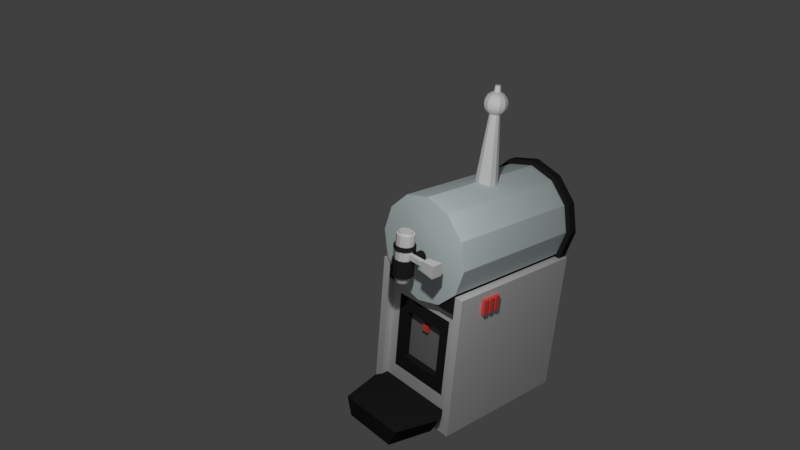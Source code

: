 # Source: Slurpee-Machine.blend  (saved by Blender 2.79.0; exported with 4.5.12 LTS)
import bpy
from mathutils import Matrix  # noqa: F401  (used for matrix-valued properties, if any)

bpy.ops.wm.read_factory_settings(use_empty=True)
scene = bpy.context.scene
scene.name = 'Scene'

# ---- collections
col_collection_1 = bpy.data.collections.new('Collection 1'); scene.collection.children.link(col_collection_1)

# ---- materials (node trees are filled in below, after node groups)
mat_slurpee_machine_tray_nozzle = bpy.data.materials.new('Slurpee-Machine_Tray-Nozzle')
mat_slurpee_machine_tray_nozzle.alpha_threshold = 0.0
mat_slurpee_machine_tray_nozzle.use_transparent_shadow = False
mat_slurpee_machine_tray_nozzle.diffuse_color = (0.02198, 0.02198, 0.02198, 1.0)
mat_slurpee_machine_tray_nozzle.roughness = 0.5
mat_slurpee_machine_tray_nozzle.line_color = (0.0, 0.0, 0.0, 1.0)
mat_slurpee_machine = bpy.data.materials.new('Slurpee-Machine')
mat_slurpee_machine.alpha_threshold = 0.0
mat_slurpee_machine.use_transparent_shadow = False
mat_slurpee_machine.diffuse_color = (0.7874, 0.7874, 0.7874, 1.0)
mat_slurpee_machine.roughness = 0.5
mat_slurpee_machine_glass = bpy.data.materials.new('Slurpee-Machine_Glass')
mat_slurpee_machine_glass.alpha_threshold = 0.0
mat_slurpee_machine_glass.use_transparent_shadow = False
mat_slurpee_machine_glass.diffuse_color = (0.7068, 0.8, 0.8, 1.0)
mat_slurpee_machine_glass.roughness = 0.5
mat_slurpee_machine_glass.specular_intensity = 0.2
mat_slurpee_color1 = bpy.data.materials.new('Slurpee-Color1')
mat_slurpee_color1.alpha_threshold = 0.0
mat_slurpee_color1.use_transparent_shadow = False
mat_slurpee_color1.diffuse_color = (0.002546, 0.5307, 1.0, 1.0)
mat_slurpee_color1.roughness = 0.5
mat_slurpee_machine_buttons = bpy.data.materials.new('Slurpee-Machine_Buttons')
mat_slurpee_machine_buttons.alpha_threshold = 0.0
mat_slurpee_machine_buttons.use_transparent_shadow = False
mat_slurpee_machine_buttons.diffuse_color = (1.0, 0.1055, 0.09054, 1.0)
mat_slurpee_machine_buttons.roughness = 0.5
mat_slurpee_machine_button_panel = bpy.data.materials.new('Slurpee-Machine_Button-Panel')
mat_slurpee_machine_button_panel.alpha_threshold = 0.0
mat_slurpee_machine_button_panel.use_transparent_shadow = False
mat_slurpee_machine_button_panel.diffuse_color = (0.2738, 0.2738, 0.2738, 1.0)
mat_slurpee_machine_button_panel.roughness = 0.5
mat_slurpee_color2 = bpy.data.materials.new('Slurpee-Color2')
mat_slurpee_color2.alpha_threshold = 0.0
mat_slurpee_color2.use_transparent_shadow = False
mat_slurpee_color2.diffuse_color = (0.8, 0.003611, 0.08831, 1.0)
mat_slurpee_color2.roughness = 0.5
mat_slurpee_color3 = bpy.data.materials.new('Slurpee-Color3')
mat_slurpee_color3.alpha_threshold = 0.0
mat_slurpee_color3.use_transparent_shadow = False
mat_slurpee_color3.diffuse_color = (0.8, 0.4784, 0.002637, 1.0)
mat_slurpee_color3.roughness = 0.5

# ---- material node trees

# ---- world
world_world = bpy.data.worlds.new('World'); scene.world = world_world
world_world.color = (0.05088, 0.05088, 0.05088)
world_world.use_sun_shadow = False
world_world.sun_shadow_jitter_overblur = 0.0
world_world.cycles.sampling_method = 'MANUAL'

# ---- cameras
cam_camera_001 = bpy.data.cameras.new('Camera.001')
cam_camera_001.clip_end = 100.0
cam_camera_001.lens = 35.0
cam_camera_001.sensor_width = 32.0
cam_camera_001.sensor_height = 18.0
cam_camera_001.display_size = 2.0
cam_camera_001.dof.focus_distance = 0.0
cam_camera_001.dof.aperture_fstop = 128.0
cam_camera_001.dof.aperture_blades = 6

# ---- lights
light_point = bpy.data.lights.new('Point', 'POINT')
light_point.transmission_factor = 0.0
light_point.energy = 500.0
light_point.shadow_buffer_clip_start = 0.5
light_point.shadow_soft_size = 0.1
light_point.shadow_maximum_resolution = 0.006
light_point.use_absolute_resolution = True

# ---- meshes
me_cube_001 = bpy.data.meshes.new('Cube.001')
me_cube_001.from_pydata([(0.8595, 0.7794, 0.315), (-0.8595, 0.7794, 0.315), (0.8595, 0.45, 0.5456), (-0.8595, 0.45, 0.5456), (0.8595, -3.128e-07, 0.63), (-0.8595, -3.128e-07, 0.63), (0.8595, -0.45, 0.5456), (-0.8595, -0.45, 0.5456), (0.8595, -0.7794, 0.315), (-0.8595, -0.7794, 0.315), (0.8595, -0.9, -1.267e-07), (-0.8595, -0.9, -7.451e-09), (0.8595, -0.7794, -0.315), (-0.8595, -0.7794, -0.315), (0.8595, -0.45, -0.5456), (-0.8595, -0.45, -0.5456), (0.8595, 6.631e-08, -0.63), (-0.8595, 6.631e-08, -0.63), (0.8595, 0.45, -0.5456), (-0.8595, 0.45, -0.5456), (0.8595, 0.7794, -0.315), (-0.8595, 0.7794, -0.315), (0.8595, 0.9, -7.451e-09), (-0.8595, 0.9, -7.451e-09), (0.8595, 6.007, 0.2469), (-0.8595, 6.007, 0.2469), (0.8595, 3.312, 0.4092), (-0.8595, 3.312, 0.4092), (0.8595, -0.2699, 0.4619), (-0.8595, -0.2699, 0.4619), (0.8595, -3.78, 0.3908), (-0.8595, -3.78, 0.3908), (0.8595, -6.277, 0.215), (-0.8595, -6.277, 0.215), (0.8595, -7.092, -0.01842), (-0.8595, -7.092, -0.01842), (0.8595, -6.007, -0.2469), (-0.8595, -6.007, -0.2469), (0.8595, -3.312, -0.4092), (-0.8595, -3.312, -0.4092), (0.8595, 0.2699, -0.4619), (-0.8595, 0.2699, -0.4619), (0.8595, 3.78, -0.3908), (-0.8595, 3.78, -0.3908), (0.8595, 6.277, -0.215), (-0.8595, 6.277, -0.215), (0.8595, 7.092, 0.01842), (-0.8595, 7.092, 0.01842)], [], [(22, 0, 2, 4, 6, 8, 10, 12, 14, 16, 18, 20), (1, 0, 22, 23), (3, 2, 0, 1), (5, 4, 2, 3), (7, 6, 4, 5), (9, 8, 6, 7), (11, 10, 8, 9), (13, 12, 10, 11), (15, 14, 12, 13), (17, 16, 14, 15), (19, 18, 16, 17), (21, 20, 18, 19), (23, 22, 20, 21), (1, 23, 21, 19, 17, 15, 13, 11, 9, 7, 5, 3), (46, 24, 26, 28, 30, 32, 34, 36, 38, 40, 42, 44), (25, 24, 46, 47), (27, 26, 24, 25), (29, 28, 26, 27), (31, 30, 28, 29), (33, 32, 30, 31), (35, 34, 32, 33), (37, 36, 34, 35), (39, 38, 36, 37), (41, 40, 38, 39), (43, 42, 40, 41), (45, 44, 42, 43), (47, 46, 44, 45), (25, 47, 45, 43, 41, 39, 37, 35, 33, 31, 29, 27)])
me_cube_001.polygons.foreach_set('material_index', [1, 1, 1, 1, 1, 1, 1, 1, 1, 1, 1, 1, 1, 1, 3, 3, 3, 3, 3, 3, 3, 3, 3, 3, 3, 3, 3, 3])
me_cube_001.materials.append(mat_slurpee_machine_tray_nozzle)
me_cube_001.materials.append(mat_slurpee_machine)
me_cube_001.materials.append(mat_slurpee_machine_glass)
me_cube_001.materials.append(mat_slurpee_color1)
me_cube_001.materials.append(mat_slurpee_machine_buttons)
me_cube_001.materials.append(mat_slurpee_machine_button_panel)
me_cube_001.materials.append(mat_slurpee_color2)
me_cube_001.materials.append(mat_slurpee_color3)
me_cube_001.use_remesh_preserve_volume = False
me_cube_001.use_remesh_preserve_attributes = False
me_cube_001.use_mirror_vertex_groups = False
me_cube_001.update()
me_cube_003 = bpy.data.meshes.new('Cube.003')
me_cube_003.from_pydata([(0.03811, 0.05445, -0.2695), (0.03781, 0.06558, 0.1617), (0.05206, 0.01993, -0.2695), (0.05438, 0.02458, 0.1617), (0.05206, -0.01993, -0.2695), (0.05438, -0.02458, 0.1617), (0.03811, -0.05445, -0.2695), (0.03781, -0.06558, 0.1617), (0.01395, -0.07438, -0.2695), (0.01275, -0.08625, 0.1617), (-0.01395, -0.07438, -0.2695), (-0.01275, -0.08625, 0.1617), (-0.03811, -0.05445, -0.2695), (-0.03781, -0.06558, 0.1617), (-0.05206, -0.01993, -0.2695), (-0.05438, -0.02458, 0.1617), (-0.05206, 0.01993, -0.2695), (-0.05438, 0.02458, 0.1617), (-0.03811, 0.05445, -0.2695), (-0.03781, 0.06558, 0.1617), (-0.01395, 0.07438, -0.2695), (-0.01275, 0.08625, 0.1617), (0.01395, 0.07438, -0.2695), (0.01275, 0.08625, 0.1617), (0.05445, 0.07778, -0.2071), (0.07438, 0.02847, -0.2071), (0.07438, -0.02847, -0.2071), (0.05445, -0.07778, -0.2071), (0.01993, -0.1063, -0.2071), (-0.01993, -0.1063, -0.2071), (-0.05445, -0.07778, -0.2071), (-0.07438, -0.02847, -0.2071), (-0.07438, 0.02847, -0.2071), (-0.05445, 0.07778, -0.2071), (-0.01993, 0.1063, -0.2071), (0.01993, 0.1063, -0.2071), (0.05445, 0.07778, 0.1617), (0.01993, 0.1063, 0.1617), (0.07438, 0.02847, 0.1617), (0.07438, -0.02847, 0.1617), (0.05445, -0.07778, 0.1617), (0.01993, -0.1063, 0.1617), (-0.01993, -0.1063, 0.1617), (-0.05445, -0.07778, 0.1617), (-0.07438, -0.02847, 0.1617), (-0.07438, 0.02847, 0.1617), (-0.05445, 0.07778, 0.1617), (-0.01993, 0.1063, 0.1617), (0.03781, 0.06558, 0.1817), (0.01275, 0.08625, 0.1817), (0.05438, 0.02458, 0.1817), (0.05438, -0.02458, 0.1817), (0.03781, -0.06558, 0.1817), (0.01275, -0.08625, 0.1817), (-0.01275, -0.08625, 0.1817), (-0.03781, -0.06558, 0.1817), (-0.05438, -0.02458, 0.1817), (-0.05438, 0.02458, 0.1817), (-0.03781, 0.06558, 0.1817), (-0.01275, 0.08625, 0.1817), (0.05445, 0.07778, -0.03629), (0.05445, 0.07778, 0.007844), (0.07438, 0.02847, -0.03629), (0.07438, 0.02847, 0.007844), (0.07438, -0.02847, -0.03629), (0.07438, -0.02847, 0.007844), (0.05445, -0.07778, -0.03629), (0.05445, -0.07778, 0.007844), (0.01993, -0.1063, -0.03629), (0.01993, -0.1063, 0.007844), (-0.01993, -0.1063, -0.03629), (-0.01993, -0.1063, 0.007844), (-0.05445, -0.07778, -0.03629), (-0.05445, -0.07778, 0.007844), (-0.07438, -0.02847, -0.03629), (-0.07438, -0.02847, 0.007844), (-0.07438, 0.02847, -0.03629), (-0.07438, 0.02847, 0.007844), (-0.05445, 0.07778, -0.03629), (-0.05445, 0.07778, 0.007844), (-0.01993, 0.1063, -0.03629), (-0.01993, 0.1063, 0.007844), (0.01993, 0.1063, 0.007844), (0.01993, 0.1063, -0.03629), (-0.01993, 0.3446, -0.03629), (-0.01993, 0.3446, 0.007844), (0.01993, 0.3446, 0.007844), (0.01993, 0.3446, -0.03629), (-0.03986, 0.3446, -0.05836), (-0.03986, 0.3446, 0.02991), (0.03986, 0.3446, 0.02991), (0.03986, 0.3446, -0.05836), (-0.04982, 0.5354, -0.06939), (-0.04982, 0.5354, 0.04095), (0.04982, 0.5354, 0.04095), (0.04982, 0.5354, -0.06939)], [], [(22, 0, 2, 4, 6, 8, 10, 12, 14, 16, 18, 20), (24, 0, 22, 35), (25, 2, 0, 24), (11, 9, 53, 54), (26, 4, 2, 25), (27, 6, 4, 26), (28, 8, 6, 27), (29, 10, 8, 28), (30, 12, 10, 29), (31, 14, 12, 30), (32, 16, 14, 31), (33, 18, 16, 32), (34, 20, 18, 33), (35, 22, 20, 34), (83, 35, 34, 80), (80, 34, 33, 78), (78, 33, 32, 76), (74, 31, 30, 72), (72, 30, 29, 70), (70, 29, 28, 68), (68, 28, 27, 66), (66, 27, 26, 64), (64, 26, 25, 62), (62, 25, 24, 60), (60, 24, 35, 83), (23, 1, 36, 37), (1, 3, 38, 36), (3, 5, 39, 38), (5, 7, 40, 39), (7, 9, 41, 40), (9, 11, 42, 41), (11, 13, 43, 42), (13, 15, 44, 43), (15, 17, 45, 44), (17, 19, 46, 45), (19, 21, 47, 46), (21, 23, 37, 47), (48, 49, 59, 58, 57, 56, 55, 54, 53, 52, 51, 50), (5, 3, 50, 51), (19, 17, 57, 58), (13, 11, 54, 55), (7, 5, 51, 52), (21, 19, 58, 59), (1, 23, 49, 48), (15, 13, 55, 56), (9, 7, 52, 53), (23, 21, 59, 49), (3, 1, 48, 50), (17, 15, 56, 57), (36, 61, 82, 37), (61, 60, 83, 82), (38, 63, 61, 36), (63, 62, 60, 61), (39, 65, 63, 38), (65, 64, 62, 63), (40, 67, 65, 39), (67, 66, 64, 65), (41, 69, 67, 40), (69, 68, 66, 67), (42, 71, 69, 41), (71, 70, 68, 69), (43, 73, 71, 42), (73, 72, 70, 71), (44, 75, 73, 43), (75, 74, 72, 73), (45, 77, 75, 44), (77, 76, 74, 75), (46, 79, 77, 45), (79, 78, 76, 77), (47, 81, 79, 46), (81, 80, 78, 79), (37, 82, 81, 47), (31, 74, 76, 32), (81, 82, 86, 85), (87, 84, 88, 91), (83, 80, 84, 87), (82, 83, 87, 86), (80, 81, 85, 84), (90, 91, 95, 94), (86, 87, 91, 90), (85, 86, 90, 89), (84, 85, 89, 88), (92, 93, 94, 95), (89, 90, 94, 93), (88, 89, 93, 92), (91, 88, 92, 95)])
me_cube_003.materials.append(mat_slurpee_machine)
me_cube_003.use_remesh_preserve_volume = False
me_cube_003.use_remesh_preserve_attributes = False
me_cube_003.use_mirror_vertex_groups = False
me_cube_003.update()
me_cube = bpy.data.meshes.new('Cube')
me_cube.from_pydata([(0.7055, 0.9424, -2.906), (0.7055, -1.058, -2.906), (-1.295, -1.058, -2.906), (-1.295, 0.9424, -2.906), (0.7055, 0.9424, -0.9065), (0.7055, -1.058, -0.9065), (-1.295, -1.058, -0.9065), (-1.295, 0.9424, -0.9065), (0.7055, 0.6091, -2.906), (0.7055, -0.7242, -2.906), (-1.295, -0.8909, -2.906), (-1.295, 0.7758, -2.906), (0.7055, 0.7758, -0.9065), (0.7055, -0.8909, -0.9065), (-1.295, -0.8909, -0.9065), (-1.295, 0.7758, -0.9065), (0.7055, 0.7758, -1.156), (0.7055, 0.7758, -2.656), (0.7055, -0.8909, -1.156), (0.7055, -0.8909, -2.656), (1.405, 0.4758, -2.906), (1.405, -0.5909, -2.906), (1.405, 0.6091, -2.656), (1.405, -0.7242, -2.656), (0.7896, -0.7662, -2.906), (0.7896, -0.9434, -2.656), (0.7896, 0.6511, -2.906), (0.7896, 0.8283, -2.656), (0.7355, 0.8084, -0.1565), (-1.175, 0.8084, -0.1565), (0.7355, 0.4424, 0.09973), (-1.175, 0.4424, 0.09973), (0.7355, -0.05758, 0.1935), (-1.175, -0.05758, 0.1935), (0.7355, -0.5576, 0.09973), (-1.175, -0.5576, 0.09973), (0.7355, -0.9236, -0.1565), (-1.175, -0.9236, -0.1565), (0.7355, -1.058, -0.5065), (-1.175, -1.058, -0.5065), (0.7355, -0.9236, -0.8565), (-1.175, -0.9236, -0.8565), (0.7355, -0.5576, -1.113), (-1.175, -0.5576, -1.113), (0.7355, -0.05758, -1.206), (-1.175, -0.05758, -1.206), (0.7355, 0.4424, -1.113), (-1.175, 0.4424, -1.113), (0.7355, 0.8084, -0.8565), (-1.175, 0.8084, -0.8565), (0.7355, 0.9424, -0.5065), (-1.175, 0.9424, -0.5065), (0.9364, 0.01313, -0.537), (0.6903, 0.01313, -0.537), (0.9364, -0.0317, -0.5189), (0.6903, -0.0317, -0.5189), (0.9364, -0.08346, -0.5189), (0.6903, -0.08346, -0.5189), (0.9364, -0.1283, -0.537), (0.6903, -0.1283, -0.537), (0.9364, -0.1542, -0.5684), (0.6903, -0.1542, -0.5684), (0.9364, -0.1542, -0.6046), (0.6903, -0.1542, -0.6046), (0.9364, -0.1283, -0.636), (0.6903, -0.1283, -0.636), (0.9364, -0.08346, -0.6541), (0.6903, -0.08346, -0.6541), (0.9364, -0.0317, -0.6541), (0.6903, -0.0317, -0.6541), (0.9364, 0.01313, -0.636), (0.6903, 0.01313, -0.636), (0.9364, 0.03902, -0.6046), (0.6903, 0.03902, -0.6046), (0.9364, 0.03902, -0.5684), (0.6903, 0.03902, -0.5684), (1.405, 0.4758, -2.906), (1.405, -0.5909, -2.906), (1.405, 0.6091, -2.656), (1.405, -0.7242, -2.656), (1.135, 0.07111, -0.394), (1.135, 0.07111, -0.3459), (1.171, -0.01754, -0.394), (1.171, -0.01754, -0.3459), (1.171, -0.1199, -0.394), (1.171, -0.1199, -0.3459), (1.135, -0.2086, -0.394), (1.135, -0.2086, -0.3459), (1.073, -0.2597, -0.394), (1.073, -0.2597, -0.3459), (1.001, -0.2597, -0.394), (1.001, -0.2597, -0.3459), (0.9392, -0.2086, -0.394), (0.9392, -0.2086, -0.3459), (0.9033, -0.1199, -0.394), (0.9033, -0.1199, -0.3459), (0.9033, -0.01754, -0.394), (0.9033, -0.01754, -0.3459), (0.9392, 0.07111, -0.394), (0.9392, 0.07111, -0.3459), (1.001, 0.1223, -0.394), (1.001, 0.1223, -0.3459), (1.073, 0.1223, -0.394), (1.073, 0.1223, -0.3459), (1.135, 0.07111, -0.7542), (1.135, 0.07111, -0.5308), (1.171, -0.01754, -0.7542), (1.171, -0.01754, -0.5308), (1.171, -0.1199, -0.7542), (1.171, -0.1199, -0.5308), (1.135, -0.2086, -0.7542), (1.135, -0.2086, -0.5308), (1.073, -0.2597, -0.7542), (1.073, -0.2597, -0.5308), (1.001, -0.2597, -0.7542), (1.001, -0.2597, -0.5308), (0.9392, -0.2086, -0.7542), (0.9392, -0.2086, -0.5308), (0.9033, -0.1199, -0.7542), (0.9033, -0.1199, -0.5308), (0.9033, -0.01754, -0.7542), (0.9033, -0.01754, -0.5308), (0.9392, 0.07111, -0.7542), (0.9392, 0.07111, -0.5308), (1.001, 0.1223, -0.7542), (1.001, 0.1223, -0.5308), (1.073, 0.1223, -0.7542), (1.073, 0.1223, -0.5308), (-1.175, 0.8951, -0.1215), (-1.175, 1.042, -0.5065), (-1.175, 0.4924, 0.1604), (-1.175, -0.05758, 0.2635), (-1.175, -0.6076, 0.1604), (-1.175, -1.01, -0.1215), (-1.175, -1.158, -0.5065), (-1.175, -1.01, -0.8915), (-1.175, -0.6076, -1.173), (-1.175, -0.05758, -1.276), (-1.175, 0.4924, -1.173), (-1.175, 0.8951, -0.8915), (-1.295, 0.8951, -0.1215), (-1.295, 1.042, -0.5065), (-1.295, 0.4924, 0.1604), (-1.295, -0.05758, 0.2635), (-1.295, -0.6076, 0.1604), (-1.295, -1.01, -0.1215), (-1.295, -1.158, -0.5065), (-1.295, -1.01, -0.8915), (-1.295, -0.6076, -1.173), (-1.295, -0.05758, -1.276), (-1.295, 0.4924, -1.173), (-1.295, 0.8951, -0.8915), (-0.2945, 0.1567, 0.1551), (-0.2945, -0.007577, 1.411), (-0.2195, 0.128, 0.1591), (-0.277, -0.01428, 1.411), (-0.1646, 0.04957, 0.1741), (-0.2642, -0.03258, 1.411), (-0.1445, -0.05758, 0.1936), (-0.2595, -0.05758, 1.411), (-0.1646, -0.1647, 0.1741), (-0.2642, -0.08258, 1.411), (-0.2195, -0.2432, 0.1591), (-0.277, -0.1009, 1.411), (-0.2945, -0.2719, 0.1551), (-0.2945, -0.1076, 1.411), (-0.3695, -0.2432, 0.1591), (-0.312, -0.1009, 1.411), (-0.4244, -0.1647, 0.1741), (-0.3248, -0.08258, 1.411), (-0.4445, -0.05758, 0.1936), (-0.3295, -0.05758, 1.411), (-0.4244, 0.04957, 0.1741), (-0.3248, -0.03258, 1.411), (-0.3695, 0.128, 0.1591), (-0.312, -0.01428, 1.411), (-0.2945, -0.01577, 1.336), (-0.2945, 0.02443, 1.327), (-0.2945, 0.09395, 1.295), (-0.2945, 0.1206, 1.272), (-0.2945, 0.1404, 1.246), (-0.2945, 0.1526, 1.159), (-0.2945, 0.1206, 1.105), (-0.2945, 0.09395, 1.083), (-0.2945, 0.06147, 1.064), (-0.2945, 0.02443, 1.05), (-0.2945, -0.01577, 1.041), (-0.2945, -0.05758, 1.039), (-0.2799, -0.02137, 1.336), (-0.2658, 0.01344, 1.327), (-0.2528, 0.04552, 1.313), (-0.2415, 0.07365, 1.295), (-0.2321, 0.09672, 1.272), (-0.2252, 0.1139, 1.246), (-0.2209, 0.1244, 1.218), (-0.2195, 0.128, 1.189), (-0.2209, 0.1244, 1.159), (-0.2252, 0.1139, 1.131), (-0.2321, 0.09672, 1.105), (-0.2415, 0.07365, 1.083), (-0.2528, 0.04552, 1.064), (-0.2658, 0.01344, 1.05), (-0.2799, -0.02137, 1.041), (-0.2692, -0.03667, 1.336), (-0.2448, -0.01658, 1.327), (-0.2223, 0.001948, 1.313), (-0.2026, 0.01818, 1.295), (-0.1865, 0.03151, 1.272), (-0.1745, 0.04141, 1.246), (-0.1671, 0.04751, 1.218), (-0.1646, 0.04957, 1.189), (-0.1671, 0.04751, 1.159), (-0.1745, 0.04141, 1.131), (-0.1865, 0.03151, 1.105), (-0.2026, 0.01818, 1.083), (-0.2223, 0.001948, 1.064), (-0.2448, -0.01658, 1.05), (-0.2692, -0.03668, 1.041), (-0.2652, -0.05758, 1.336), (-0.2371, -0.05758, 1.327), (-0.2112, -0.05758, 1.313), (-0.1884, -0.05758, 1.295), (-0.1698, -0.05758, 1.272), (-0.1559, -0.05758, 1.246), (-0.1474, -0.05758, 1.218), (-0.1445, -0.05758, 1.189), (-0.1474, -0.05758, 1.159), (-0.1559, -0.05758, 1.131), (-0.1698, -0.05758, 1.105), (-0.1884, -0.05758, 1.083), (-0.2112, -0.05758, 1.064), (-0.2371, -0.05758, 1.05), (-0.2652, -0.05758, 1.041), (-0.2692, -0.07848, 1.336), (-0.2448, -0.09858, 1.327), (-0.2223, -0.1171, 1.313), (-0.2026, -0.1333, 1.295), (-0.1865, -0.1467, 1.272), (-0.1745, -0.1566, 1.246), (-0.1671, -0.1627, 1.218), (-0.1646, -0.1647, 1.189), (-0.1671, -0.1627, 1.159), (-0.1745, -0.1566, 1.131), (-0.1865, -0.1467, 1.105), (-0.2026, -0.1333, 1.083), (-0.2223, -0.1171, 1.064), (-0.2448, -0.09858, 1.05), (-0.2692, -0.07848, 1.041), (-0.2799, -0.09378, 1.336), (-0.2658, -0.1286, 1.327), (-0.2528, -0.1607, 1.313), (-0.2415, -0.1888, 1.295), (-0.2321, -0.2119, 1.272), (-0.2252, -0.229, 1.246), (-0.2209, -0.2396, 1.218), (-0.2195, -0.2432, 1.189), (-0.2209, -0.2396, 1.159), (-0.2252, -0.229, 1.131), (-0.2321, -0.2119, 1.105), (-0.2415, -0.1888, 1.083), (-0.2528, -0.1607, 1.064), (-0.2658, -0.1286, 1.05), (-0.2799, -0.09378, 1.041), (-0.2945, -0.09938, 1.336), (-0.2945, -0.1396, 1.327), (-0.2945, -0.1766, 1.313), (-0.2945, -0.2091, 1.295), (-0.2945, -0.2357, 1.272), (-0.2945, -0.2556, 1.246), (-0.2945, -0.2677, 1.218), (-0.2945, -0.2719, 1.189), (-0.2945, -0.2677, 1.159), (-0.2945, -0.2556, 1.131), (-0.2945, -0.2357, 1.105), (-0.2945, -0.2091, 1.083), (-0.2945, -0.1766, 1.064), (-0.2945, -0.1396, 1.05), (-0.2945, -0.09938, 1.041), (-0.2945, -0.05758, 1.339), (-0.3091, -0.09378, 1.336), (-0.3232, -0.1286, 1.327), (-0.3362, -0.1607, 1.313), (-0.3475, -0.1888, 1.295), (-0.3569, -0.2119, 1.272), (-0.3638, -0.229, 1.246), (-0.3681, -0.2396, 1.218), (-0.3695, -0.2432, 1.189), (-0.3681, -0.2396, 1.159), (-0.3638, -0.229, 1.131), (-0.3569, -0.2119, 1.105), (-0.3475, -0.1888, 1.083), (-0.3362, -0.1607, 1.064), (-0.3232, -0.1286, 1.05), (-0.3091, -0.09378, 1.041), (-0.3198, -0.07848, 1.336), (-0.3442, -0.09858, 1.327), (-0.3667, -0.1171, 1.313), (-0.3864, -0.1333, 1.295), (-0.4025, -0.1467, 1.272), (-0.4145, -0.1566, 1.246), (-0.4219, -0.1627, 1.218), (-0.4244, -0.1647, 1.189), (-0.4219, -0.1627, 1.159), (-0.4145, -0.1566, 1.131), (-0.4025, -0.1467, 1.105), (-0.3864, -0.1333, 1.083), (-0.3667, -0.1171, 1.064), (-0.3442, -0.09858, 1.05), (-0.3198, -0.07848, 1.041), (-0.3238, -0.05758, 1.336), (-0.3519, -0.05758, 1.327), (-0.3778, -0.05758, 1.313), (-0.4006, -0.05758, 1.295), (-0.4192, -0.05758, 1.272), (-0.4331, -0.05758, 1.246), (-0.4416, -0.05758, 1.218), (-0.4445, -0.05758, 1.189), (-0.4416, -0.05758, 1.159), (-0.4331, -0.05758, 1.131), (-0.4192, -0.05758, 1.105), (-0.4006, -0.05758, 1.083), (-0.3778, -0.05758, 1.064), (-0.3519, -0.05758, 1.05), (-0.3238, -0.05758, 1.041), (-0.3198, -0.03667, 1.336), (-0.3442, -0.01658, 1.327), (-0.3667, 0.001948, 1.313), (-0.3864, 0.01818, 1.295), (-0.4025, 0.03151, 1.272), (-0.4145, 0.04141, 1.246), (-0.4219, 0.04751, 1.218), (-0.4244, 0.04957, 1.189), (-0.4219, 0.04751, 1.159), (-0.4145, 0.04141, 1.131), (-0.4025, 0.03151, 1.105), (-0.3864, 0.01818, 1.083), (-0.3667, 0.001948, 1.064), (-0.3442, -0.01658, 1.05), (-0.3198, -0.03668, 1.041), (-0.3091, -0.02137, 1.336), (-0.3232, 0.01344, 1.327), (-0.3362, 0.04552, 1.313), (-0.3475, 0.07365, 1.295), (-0.3569, 0.09672, 1.272), (-0.3638, 0.1139, 1.246), (-0.3681, 0.1244, 1.218), (-0.3695, 0.128, 1.189), (-0.3681, 0.1244, 1.159), (-0.3638, 0.1139, 1.131), (-0.3569, 0.09672, 1.105), (-0.3475, 0.07365, 1.083), (-0.3362, 0.04552, 1.064), (-0.3232, 0.01344, 1.05), (-0.3091, -0.02137, 1.041), (-0.2945, 0.06147, 1.313), (-0.2945, 0.1526, 1.218), (-0.2945, 0.1567, 1.189), (-0.2945, 0.1404, 1.131), (0.6055, 0.3758, -1.556), (0.6055, 0.3758, -2.256), (0.6055, -0.4909, -1.556), (0.6055, -0.4909, -2.256), (0.3388, 0.9424, -1.206), (0.2722, 0.9424, -1.206), (0.5388, -1.058, -2.906), (-1.128, -1.058, -2.906), (0.3388, 0.9424, -1.006), (0.2722, 0.9424, -1.006), (0.5388, -1.058, -0.9065), (-1.128, -1.058, -0.9065), (-1.128, 0.7758, -0.9065), (0.5388, 0.7758, -0.9065), (-1.128, -0.8909, -0.9065), (0.5388, -0.8909, -0.9065), (0.5388, 0.6646, -2.906), (-1.128, 0.7202, -2.906), (0.5388, -0.7798, -2.906), (-1.128, -0.8354, -2.906), (0.5388, 0.9424, -2.906), (-1.128, 0.9424, -2.906), (0.5388, 0.9424, -0.9065), (-1.128, 0.9424, -0.9065), (0.2388, 0.9424, -1.206), (0.1722, 0.9424, -1.206), (0.2388, 0.9424, -1.006), (0.1722, 0.9424, -1.006), (0.1388, 0.9424, -1.206), (0.07216, 0.9424, -1.206), (0.1388, 0.9424, -1.006), (0.07216, 0.9424, -1.006), (0.3388, 1.014, -1.206), (0.2722, 1.014, -1.206), (0.3388, 1.014, -1.006), (0.2722, 1.014, -1.006), (0.2388, 1.014, -1.206), (0.1722, 1.014, -1.206), (0.2388, 1.014, -1.006), (0.1722, 1.014, -1.006), (0.1388, 1.014, -1.206), (0.07216, 1.014, -1.206), (0.1388, 1.014, -1.006), (0.07216, 1.014, -1.006), (0.6055, 0.7758, -2.656), (0.6055, -0.8909, -2.656), (0.6055, 0.7758, -1.156), (0.6055, -0.8909, -1.156), (0.6055, 0.5758, -2.456), (0.6055, -0.6909, -2.456), (0.6055, 0.5758, -1.356), (0.6055, -0.6909, -1.356), (0.5055, 0.3758, -2.256), (0.5055, -0.4909, -2.256), (0.5055, 0.3758, -1.556), (0.5055, -0.4909, -1.556), (0.5055, 0.006017, -1.742), (0.5055, -0.1273, -1.742), (0.5055, 0.006017, -1.642), (0.5055, -0.1273, -1.642), (0.5555, 0.006017, -1.742), (0.5555, -0.1273, -1.742), (0.5555, 0.006017, -1.642), (0.5555, -0.1273, -1.642)], [], [(377, 365, 2, 10), (372, 14, 6, 369), (16, 12, 13, 18), (381, 7, 15, 370), (370, 15, 14, 372), (379, 375, 11, 3), (375, 377, 10, 11), (25, 24, 21, 23), (19, 17, 402, 403), (24, 26, 20, 21), (26, 27, 22, 20), (27, 25, 23, 22), (17, 19, 25, 27), (8, 17, 27, 26), (9, 8, 26, 24), (19, 9, 24, 25), (50, 28, 30, 32, 34, 36, 38, 40, 42, 44, 46, 48), (29, 28, 50, 51), (31, 30, 28, 29), (39, 37, 133, 134), (33, 32, 30, 31), (35, 34, 32, 33), (37, 36, 34, 35), (39, 38, 36, 37), (41, 40, 38, 39), (43, 42, 40, 41), (45, 44, 42, 43), (47, 46, 44, 45), (49, 48, 46, 47), (51, 50, 48, 49), (74, 52, 54, 56, 58, 60, 62, 64, 66, 68, 70, 72), (53, 52, 74, 75), (55, 54, 52, 53), (53, 75, 73, 71, 69, 67, 65, 63, 61, 59, 57, 55), (57, 56, 54, 55), (59, 58, 56, 57), (61, 60, 58, 59), (63, 62, 60, 61), (65, 64, 62, 63), (67, 66, 64, 65), (69, 68, 66, 67), (71, 70, 68, 69), (73, 72, 70, 71), (75, 74, 72, 73), (76, 78, 79, 77), (100, 90, 92, 94, 96, 98), (81, 80, 102, 103), (83, 82, 80, 81), (81, 103, 101, 99, 97, 95, 93, 91, 89, 87, 85, 83), (85, 84, 82, 83), (87, 86, 84, 85), (89, 88, 86, 87), (91, 90, 88, 89), (93, 92, 90, 91), (95, 94, 92, 93), (97, 96, 94, 95), (99, 98, 96, 97), (101, 100, 98, 99), (103, 102, 100, 101), (126, 104, 106, 108, 110, 112, 114, 116, 118, 120, 122, 124), (105, 104, 126, 127), (107, 106, 104, 105), (115, 125, 123, 121, 119, 117), (109, 108, 106, 107), (111, 110, 108, 109), (113, 112, 110, 111), (115, 114, 112, 113), (117, 116, 114, 115), (119, 118, 116, 117), (121, 120, 118, 119), (123, 122, 120, 121), (125, 124, 122, 123), (127, 126, 124, 125), (105, 127, 125, 115, 113, 111, 109, 107), (102, 80, 82, 84, 86, 88, 90, 100), (121, 96, 98, 123), (119, 94, 96, 121), (117, 92, 94, 119), (115, 90, 92, 117), (123, 98, 100, 125), (90, 115, 125, 100), (135, 134, 146, 147), (37, 35, 132, 133), (35, 33, 131, 132), (33, 31, 130, 131), (49, 47, 138, 139), (31, 29, 128, 130), (47, 45, 137, 138), (51, 49, 139, 129), (29, 51, 129, 128), (45, 43, 136, 137), (43, 41, 135, 136), (41, 39, 134, 135), (140, 141, 151, 150, 149, 148, 147, 146, 145, 144, 143, 142), (132, 131, 143, 144), (139, 138, 150, 151), (128, 129, 141, 140), (136, 135, 147, 148), (133, 132, 144, 145), (129, 139, 151, 141), (130, 128, 140, 142), (137, 136, 148, 149), (134, 133, 145, 146), (131, 130, 142, 143), (138, 137, 149, 150), (152, 153, 155, 154), (154, 155, 157, 156), (156, 157, 159, 158), (158, 159, 161, 160), (160, 161, 163, 162), (162, 163, 165, 164), (164, 165, 167, 166), (166, 167, 169, 168), (168, 169, 171, 170), (170, 171, 173, 172), (155, 153, 175, 173, 171, 169, 167, 165, 163, 161, 159, 157), (172, 173, 175, 174), (174, 175, 153, 152), (152, 154, 156, 158, 160, 162, 164, 166, 168, 170, 172, 174), (186, 185, 201, 202), (356, 355, 194, 195), (176, 278, 188), (187, 186, 202), (181, 356, 195, 196), (177, 176, 188, 189), (357, 181, 196, 197), (354, 177, 189, 190), (182, 357, 197, 198), (178, 354, 190, 191), (183, 182, 198, 199), (179, 178, 191, 192), (184, 183, 199, 200), (180, 179, 192, 193), (185, 184, 200, 201), (355, 180, 193, 194), (201, 200, 215, 216), (194, 193, 208, 209), (202, 201, 216, 217), (195, 194, 209, 210), (188, 278, 203), (187, 202, 217), (196, 195, 210, 211), (189, 188, 203, 204), (197, 196, 211, 212), (190, 189, 204, 205), (198, 197, 212, 213), (191, 190, 205, 206), (199, 198, 213, 214), (192, 191, 206, 207), (200, 199, 214, 215), (193, 192, 207, 208), (205, 204, 219, 220), (213, 212, 227, 228), (206, 205, 220, 221), (214, 213, 228, 229), (207, 206, 221, 222), (215, 214, 229, 230), (208, 207, 222, 223), (216, 215, 230, 231), (209, 208, 223, 224), (217, 216, 231, 232), (210, 209, 224, 225), (203, 278, 218), (187, 217, 232), (211, 210, 225, 226), (204, 203, 218, 219), (212, 211, 226, 227), (224, 223, 238, 239), (232, 231, 246, 247), (225, 224, 239, 240), (218, 278, 233), (187, 232, 247), (226, 225, 240, 241), (219, 218, 233, 234), (227, 226, 241, 242), (220, 219, 234, 235), (228, 227, 242, 243), (221, 220, 235, 236), (229, 228, 243, 244), (222, 221, 236, 237), (230, 229, 244, 245), (223, 222, 237, 238), (231, 230, 245, 246), (243, 242, 257, 258), (236, 235, 250, 251), (244, 243, 258, 259), (237, 236, 251, 252), (245, 244, 259, 260), (238, 237, 252, 253), (246, 245, 260, 261), (239, 238, 253, 254), (247, 246, 261, 262), (240, 239, 254, 255), (233, 278, 248), (187, 247, 262), (241, 240, 255, 256), (234, 233, 248, 249), (242, 241, 256, 257), (235, 234, 249, 250), (262, 261, 276, 277), (255, 254, 269, 270), (248, 278, 263), (187, 262, 277), (256, 255, 270, 271), (249, 248, 263, 264), (257, 256, 271, 272), (250, 249, 264, 265), (258, 257, 272, 273), (251, 250, 265, 266), (259, 258, 273, 274), (252, 251, 266, 267), (260, 259, 274, 275), (253, 252, 267, 268), (261, 260, 275, 276), (254, 253, 268, 269), (266, 265, 281, 282), (274, 273, 289, 290), (267, 266, 282, 283), (275, 274, 290, 291), (268, 267, 283, 284), (276, 275, 291, 292), (269, 268, 284, 285), (277, 276, 292, 293), (270, 269, 285, 286), (263, 278, 279), (187, 277, 293), (271, 270, 286, 287), (264, 263, 279, 280), (272, 271, 287, 288), (265, 264, 280, 281), (273, 272, 288, 289), (286, 285, 300, 301), (279, 278, 294), (187, 293, 308), (287, 286, 301, 302), (280, 279, 294, 295), (288, 287, 302, 303), (281, 280, 295, 296), (289, 288, 303, 304), (282, 281, 296, 297), (290, 289, 304, 305), (283, 282, 297, 298), (291, 290, 305, 306), (284, 283, 298, 299), (292, 291, 306, 307), (285, 284, 299, 300), (293, 292, 307, 308), (305, 304, 319, 320), (298, 297, 312, 313), (306, 305, 320, 321), (299, 298, 313, 314), (307, 306, 321, 322), (300, 299, 314, 315), (308, 307, 322, 323), (301, 300, 315, 316), (294, 278, 309), (187, 308, 323), (302, 301, 316, 317), (295, 294, 309, 310), (303, 302, 317, 318), (296, 295, 310, 311), (304, 303, 318, 319), (297, 296, 311, 312), (187, 323, 338), (317, 316, 331, 332), (310, 309, 324, 325), (318, 317, 332, 333), (311, 310, 325, 326), (319, 318, 333, 334), (312, 311, 326, 327), (320, 319, 334, 335), (313, 312, 327, 328), (321, 320, 335, 336), (314, 313, 328, 329), (322, 321, 336, 337), (315, 314, 329, 330), (323, 322, 337, 338), (316, 315, 330, 331), (309, 278, 324), (336, 335, 350, 351), (329, 328, 343, 344), (337, 336, 351, 352), (330, 329, 344, 345), (338, 337, 352, 353), (331, 330, 345, 346), (324, 278, 339), (187, 338, 353), (332, 331, 346, 347), (325, 324, 339, 340), (333, 332, 347, 348), (326, 325, 340, 341), (334, 333, 348, 349), (327, 326, 341, 342), (335, 334, 349, 350), (328, 327, 342, 343), (340, 339, 176, 177), (348, 347, 181, 357), (341, 340, 177, 354), (349, 348, 357, 182), (342, 341, 354, 178), (350, 349, 182, 183), (343, 342, 178, 179), (351, 350, 183, 184), (344, 343, 179, 180), (352, 351, 184, 185), (345, 344, 180, 355), (353, 352, 185, 186), (346, 345, 355, 356), (339, 278, 176), (187, 353, 186), (347, 346, 356, 181), (16, 18, 405, 404), (17, 16, 404, 402), (18, 19, 403, 405), (359, 358, 412, 410), (19, 18, 13, 5, 1, 9), (369, 6, 2, 365), (11, 15, 7, 3), (379, 3, 7, 381), (2, 6, 14, 10), (10, 14, 15, 11), (0, 4, 12, 16, 17, 8), (4, 0, 378, 380), (366, 362, 390, 392), (1, 5, 368, 364), (364, 368, 369, 365), (8, 9, 376, 374), (374, 376, 377, 375), (0, 8, 374, 378), (378, 374, 375, 379), (12, 371, 373, 13), (371, 370, 372, 373), (4, 380, 371, 12), (380, 381, 370, 371), (13, 373, 368, 5), (373, 372, 369, 368), (9, 1, 364, 376), (363, 362, 378, 379), (366, 367, 381, 380), (362, 366, 380, 378), (367, 363, 379, 381), (384, 385, 383, 382), (388, 389, 387, 386), (392, 390, 391, 393), (362, 363, 391, 390), (363, 367, 393, 391), (367, 366, 392, 393), (396, 394, 395, 397), (400, 398, 399, 401), (382, 383, 395, 394), (387, 389, 401, 399), (389, 388, 400, 401), (383, 385, 397, 395), (385, 384, 396, 397), (388, 386, 398, 400), (386, 387, 399, 398), (384, 382, 394, 396), (406, 407, 403, 402), (409, 408, 404, 405), (408, 406, 402, 404), (407, 409, 405, 403), (359, 361, 407, 406), (360, 358, 408, 409), (358, 359, 406, 408), (361, 360, 409, 407), (361, 359, 410, 411), (360, 361, 411, 413), (358, 360, 413, 412), (411, 410, 412, 413), (414, 416, 420, 418), (418, 420, 421, 419), (415, 414, 418, 419), (417, 415, 419, 421), (416, 417, 421, 420), (376, 364, 365, 377)])
me_cube.polygons.foreach_set('material_index', [1, 1, 0, 1, 0, 1, 1, 0, 0, 0, 0, 0, 0, 0, 0, 0, 2, 2, 2, 0, 2, 2, 2, 2, 2, 2, 2, 2, 0, 2, 0, 0, 0, 0, 0, 0, 0, 0, 0, 0, 0, 0, 0, 0, 0, 0, 0, 0, 0, 0, 0, 0, 0, 0, 0, 0, 0, 0, 0, 0, 0, 0, 0, 0, 0, 0, 0, 0, 0, 0, 0, 0, 0, 0, 0, 0, 0, 0, 0, 0, 0, 0, 0, 0, 0, 0, 0, 0, 0, 0, 0, 0, 0, 0, 0, 0, 0, 0, 0, 0, 0, 0, 0, 0, 0, 1, 1, 1, 1, 1, 1, 1, 1, 1, 1, 1, 1, 1, 0, 1, 1, 1, 1, 1, 1, 1, 1, 1, 1, 1, 1, 1, 1, 1, 1, 1, 1, 1, 1, 1, 1, 1, 1, 1, 1, 1, 1, 1, 1, 1, 1, 1, 1, 1, 1, 1, 1, 1, 1, 1, 1, 1, 1, 1, 1, 1, 1, 1, 1, 1, 1, 1, 1, 1, 1, 1, 1, 1, 1, 1, 1, 1, 1, 1, 1, 1, 1, 1, 1, 1, 1, 1, 1, 1, 1, 1, 1, 1, 1, 1, 1, 1, 1, 1, 1, 1, 1, 1, 1, 1, 1, 1, 1, 1, 1, 1, 1, 1, 1, 1, 1, 1, 1, 1, 1, 1, 1, 1, 1, 1, 1, 1, 1, 1, 1, 1, 1, 1, 1, 1, 1, 1, 1, 1, 1, 1, 1, 1, 1, 1, 1, 1, 1, 1, 1, 1, 1, 1, 1, 1, 1, 1, 1, 1, 1, 1, 1, 1, 1, 1, 1, 1, 1, 1, 1, 1, 1, 1, 1, 1, 1, 1, 1, 1, 1, 1, 1, 1, 1, 1, 1, 1, 1, 1, 1, 1, 1, 1, 1, 1, 1, 1, 1, 1, 1, 1, 1, 1, 1, 1, 1, 0, 1, 1, 0, 1, 1, 1, 1, 1, 0, 1, 1, 4, 1, 1, 1, 1, 1, 1, 0, 0, 1, 1, 1, 1, 1, 1, 1, 1, 1, 4, 4, 4, 4, 4, 4, 4, 4, 4, 4, 4, 4, 4, 4, 4, 4, 1, 1, 1, 1, 0, 0, 0, 0, 0, 0, 0, 5, 4, 4, 4, 4, 4, 1])
me_cube.materials.append(mat_slurpee_machine_tray_nozzle)
me_cube.materials.append(mat_slurpee_machine)
me_cube.materials.append(mat_slurpee_machine_glass)
me_cube.materials.append(mat_slurpee_color1)
me_cube.materials.append(mat_slurpee_machine_buttons)
me_cube.materials.append(mat_slurpee_machine_button_panel)
me_cube.use_remesh_preserve_volume = False
me_cube.use_remesh_preserve_attributes = False
me_cube.use_mirror_vertex_groups = False
me_cube.update()
arm_armature = bpy.data.armatures.new('Armature')  # bones are not reproduced

# ---- objects
ob_armature = bpy.data.objects.new('Armature', arm_armature)
ob_slurpee_arm = bpy.data.objects.new('Slurpee-Arm', me_cube_001)
ob_point = bpy.data.objects.new('Point', light_point)
ob_camera = bpy.data.objects.new('Camera', cam_camera_001)
ob_slurpee_lever = bpy.data.objects.new('Slurpee-Lever', me_cube_003)
ob_slurpee_machine = bpy.data.objects.new('Slurpee-Machine', me_cube)

# ---- transforms, parenting, visibility, modifiers, constraints
ob_armature.location = (0.0, 0.0, 1.4)
ob_armature.rotation_euler = (3.332, 6.283, -0.0)
ob_armature.lineart.crease_threshold = 0.0
ob_slurpee_arm.parent = ob_armature
ob_slurpee_arm.matrix_parent_inverse = Matrix(((1.0, 0.0, -1.748e-07, 2.448e-07), (0.0, 1.0, 0.0, -0.0), (1.748e-07, 0.0, 1.0, -1.4), (0.0, 0.0, 0.0, 1.0)))
ob_slurpee_arm.location = (0.075, -1.182e-08, 1.4)
ob_slurpee_arm.scale = (1.0, 0.07, 1.05)
ob_slurpee_arm.lock_rotations_4d = False
ob_slurpee_arm.empty_display_type = 'ARROWS'
ob_slurpee_arm.lineart.crease_threshold = 0.0
_vg = ob_slurpee_arm.vertex_groups.new(name='Bone')
for _i, _w in zip([0, 1, 2, 3, 4, 5, 6, 7, 8, 9, 10, 11, 12, 13, 14, 15, 16, 17, 18, 19, 20, 21, 22, 23], [1.0, 1.0, 1.0, 1.0, 1.0, 1.0, 1.0, 1.0, 1.0, 1.0, 1.0, 1.0, 1.0, 1.0, 1.0, 1.0, 1.0, 1.0, 1.0, 1.0, 1.0, 1.0, 1.0, 1.0]): _vg.add([_i], _w, 'REPLACE')
_m = ob_slurpee_arm.modifiers.new('Armature', 'ARMATURE')
_m.object = ob_armature
ob_point.location = (3.807, 2.536, 4.847)
ob_point.lineart.crease_threshold = 0.0
ob_camera.location = (7.856, 6.621, 6.166)
ob_camera.rotation_euler = (1.131, -0.0715, 2.406)
ob_camera.lineart.crease_threshold = 0.0
ob_slurpee_lever.location = (1.332, -0.007801, 1.463)
ob_slurpee_lever.scale = (1.498, 1.049, 1.498)
ob_slurpee_lever.lock_rotations_4d = False
ob_slurpee_lever.empty_display_type = 'ARROWS'
ob_slurpee_lever.lineart.crease_threshold = 0.0
ob_slurpee_machine.location = (0.2945, 0.0403, 1.906)
ob_slurpee_machine.scale = (1.0, 0.7, 1.0)
ob_slurpee_machine.lock_rotations_4d = False
ob_slurpee_machine.empty_display_type = 'ARROWS'
ob_slurpee_machine.hide_viewport = True
ob_slurpee_machine.lineart.crease_threshold = 0.0

# ---- collection membership
col_collection_1.objects.link(ob_armature)
col_collection_1.objects.link(ob_slurpee_arm)
col_collection_1.objects.link(ob_point)
col_collection_1.objects.link(ob_camera)
col_collection_1.objects.link(ob_slurpee_lever)
col_collection_1.objects.link(ob_slurpee_machine)

# ---- scene / render settings (as saved in the file)
scene.camera = ob_camera
scene.frame_start = 0; scene.frame_end = 20; scene.frame_set(11)
scene.render.engine = 'BLENDER_EEVEE_NEXT'
scene.render.resolution_percentage = 50
scene.render.dither_intensity = 0.0
scene.cycles.use_denoising = False
scene.cycles.samples = 128
scene.cycles.sampling_pattern = 'TABULATED_SOBOL'
scene.cycles.use_adaptive_sampling = False
scene.cycles.use_light_tree = False
scene.cycles.blur_glossy = 0.0
scene.cycles.sample_clamp_indirect = 0.0
scene.view_settings.view_transform = 'Standard'
bpy.context.view_layer.update()
